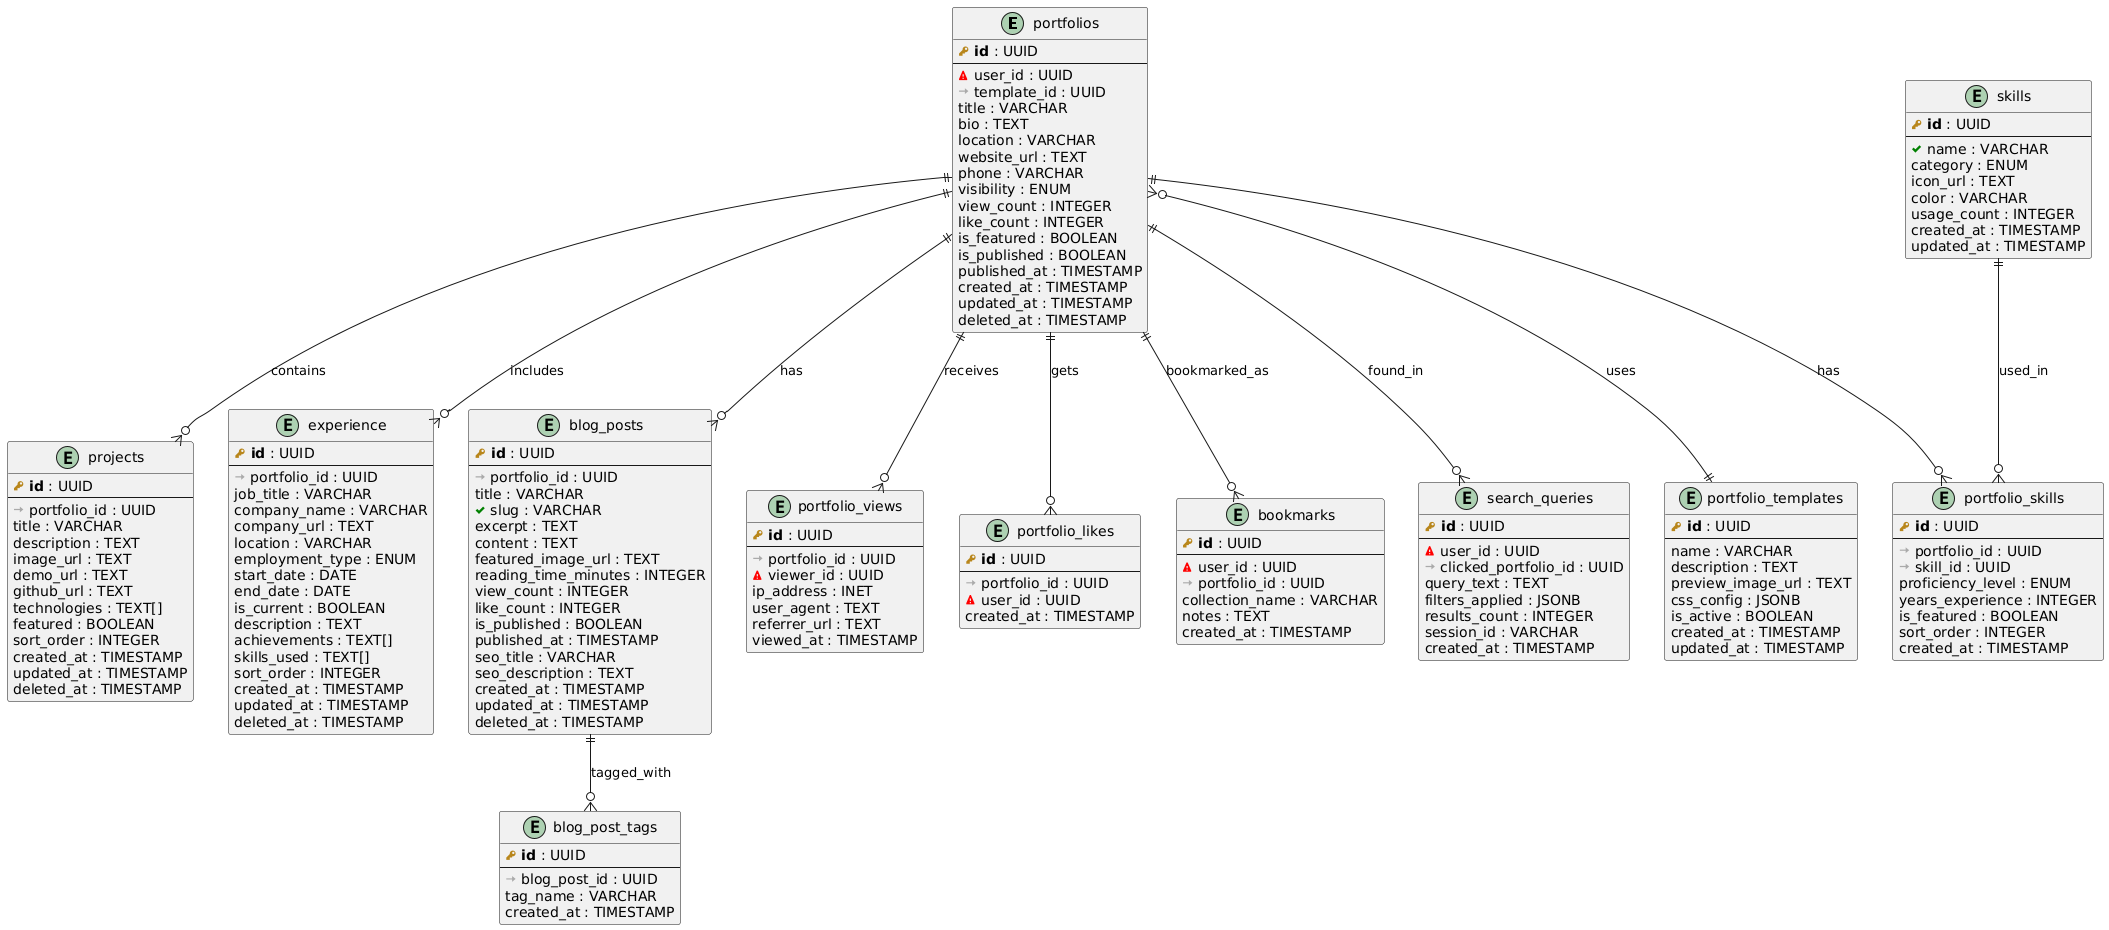

The diagram above was rendered by PlantUML. Its source (embedded in the PNG):
@startuml
!define PRIMARY_KEY(x) <b><color:#b8861b><&key></color> x</b>
!define FOREIGN_KEY(x) <color:#aaaaaa><&arrow-right></color> x
!define UNIQUE(x) <color:#green><&check></color> x
!define EXTERNAL_REF(x) <color:#red><&warning></color> x

' === PORTFOLIO SERVICE TABLES ===
entity "portfolios" as portfolios {
  PRIMARY_KEY(id) : UUID
  --
  EXTERNAL_REF(user_id) : UUID
  FOREIGN_KEY(template_id) : UUID
  title : VARCHAR
  bio : TEXT
  location : VARCHAR
  website_url : TEXT
  phone : VARCHAR
  visibility : ENUM
  view_count : INTEGER
  like_count : INTEGER
  is_featured : BOOLEAN
  is_published : BOOLEAN
  published_at : TIMESTAMP
  created_at : TIMESTAMP
  updated_at : TIMESTAMP
  deleted_at : TIMESTAMP
}

entity "portfolio_templates" as templates {
  PRIMARY_KEY(id) : UUID
  --
  name : VARCHAR
  description : TEXT
  preview_image_url : TEXT
  css_config : JSONB
  is_active : BOOLEAN
  created_at : TIMESTAMP
  updated_at : TIMESTAMP
}

entity "projects" as projects {
  PRIMARY_KEY(id) : UUID
  --
  FOREIGN_KEY(portfolio_id) : UUID
  title : VARCHAR
  description : TEXT
  image_url : TEXT
  demo_url : TEXT
  github_url : TEXT
  technologies : TEXT[]
  featured : BOOLEAN
  sort_order : INTEGER
  created_at : TIMESTAMP
  updated_at : TIMESTAMP
  deleted_at : TIMESTAMP
}

entity "experience" as experience {
  PRIMARY_KEY(id) : UUID
  --
  FOREIGN_KEY(portfolio_id) : UUID
  job_title : VARCHAR
  company_name : VARCHAR
  company_url : TEXT
  location : VARCHAR
  employment_type : ENUM
  start_date : DATE
  end_date : DATE
  is_current : BOOLEAN
  description : TEXT
  achievements : TEXT[]
  skills_used : TEXT[]
  sort_order : INTEGER
  created_at : TIMESTAMP
  updated_at : TIMESTAMP
  deleted_at : TIMESTAMP
}

entity "skills" as skills {
  PRIMARY_KEY(id) : UUID
  --
  UNIQUE(name) : VARCHAR
  category : ENUM
  icon_url : TEXT
  color : VARCHAR
  usage_count : INTEGER
  created_at : TIMESTAMP
  updated_at : TIMESTAMP
}

entity "portfolio_skills" as portfolio_skills {
  PRIMARY_KEY(id) : UUID
  --
  FOREIGN_KEY(portfolio_id) : UUID
  FOREIGN_KEY(skill_id) : UUID
  proficiency_level : ENUM
  years_experience : INTEGER
  is_featured : BOOLEAN
  sort_order : INTEGER
  created_at : TIMESTAMP
}

entity "blog_posts" as blog_posts {
  PRIMARY_KEY(id) : UUID
  --
  FOREIGN_KEY(portfolio_id) : UUID
  title : VARCHAR
  UNIQUE(slug) : VARCHAR
  excerpt : TEXT
  content : TEXT
  featured_image_url : TEXT
  reading_time_minutes : INTEGER
  view_count : INTEGER
  like_count : INTEGER
  is_published : BOOLEAN
  published_at : TIMESTAMP
  seo_title : VARCHAR
  seo_description : TEXT
  created_at : TIMESTAMP
  updated_at : TIMESTAMP
  deleted_at : TIMESTAMP
}

entity "blog_post_tags" as blog_tags {
  PRIMARY_KEY(id) : UUID
  --
  FOREIGN_KEY(blog_post_id) : UUID
  tag_name : VARCHAR
  created_at : TIMESTAMP
}

entity "portfolio_views" as views {
  PRIMARY_KEY(id) : UUID
  --
  FOREIGN_KEY(portfolio_id) : UUID
  EXTERNAL_REF(viewer_id) : UUID
  ip_address : INET
  user_agent : TEXT
  referrer_url : TEXT
  viewed_at : TIMESTAMP
}

entity "portfolio_likes" as likes {
  PRIMARY_KEY(id) : UUID
  --
  FOREIGN_KEY(portfolio_id) : UUID
  EXTERNAL_REF(user_id) : UUID
  created_at : TIMESTAMP
}

entity "bookmarks" as bookmarks {
  PRIMARY_KEY(id) : UUID
  --
  EXTERNAL_REF(user_id) : UUID
  FOREIGN_KEY(portfolio_id) : UUID
  collection_name : VARCHAR
  notes : TEXT
  created_at : TIMESTAMP
}

entity "search_queries" as searches {
  PRIMARY_KEY(id) : UUID
  --
  EXTERNAL_REF(user_id) : UUID
  FOREIGN_KEY(clicked_portfolio_id) : UUID
  query_text : TEXT
  filters_applied : JSONB
  results_count : INTEGER
  session_id : VARCHAR
  created_at : TIMESTAMP
}

' Portfolio service relationships
portfolios ||--o{ projects : "contains"
portfolios ||--o{ experience : "includes"
portfolios ||--o{ blog_posts : "has"
portfolios }o--|| templates : "uses"
portfolios ||--o{ portfolio_skills : "has"
skills ||--o{ portfolio_skills : "used_in"
blog_posts ||--o{ blog_tags : "tagged_with"
portfolios ||--o{ views : "receives"
portfolios ||--o{ likes : "gets"
portfolios ||--o{ bookmarks : "bookmarked_as"
portfolios ||--o{ searches : "found_in"
@enduml